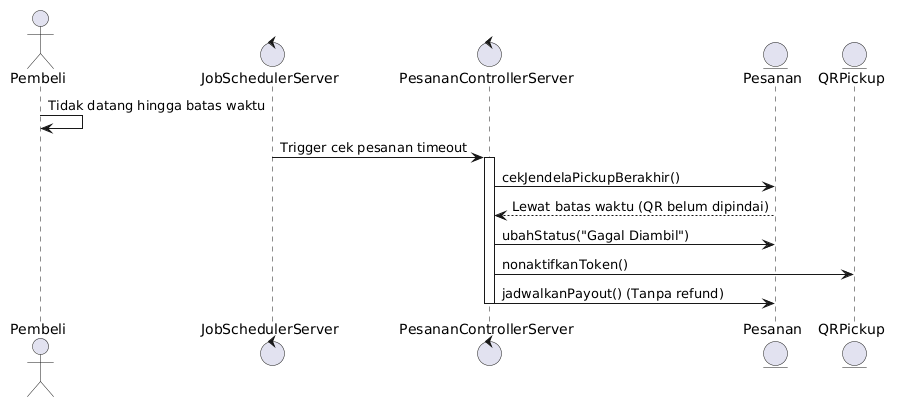

The diagram above was rendered by PlantUML. Its source (embedded in the PNG):
@startuml
actor Pembeli
control JobSchedulerServer
control PesananControllerServer
entity Pesanan
entity QRPickup

Pembeli -> Pembeli : Tidak datang hingga batas waktu
JobSchedulerServer -> PesananControllerServer : Trigger cek pesanan timeout
activate PesananControllerServer
PesananControllerServer -> Pesanan : cekJendelaPickupBerakhir()
Pesanan --> PesananControllerServer : Lewat batas waktu (QR belum dipindai)
PesananControllerServer -> Pesanan : ubahStatus("Gagal Diambil")
PesananControllerServer -> QRPickup : nonaktifkanToken()
PesananControllerServer -> Pesanan : jadwalkanPayout() (Tanpa refund)
deactivate PesananControllerServer
@enduml